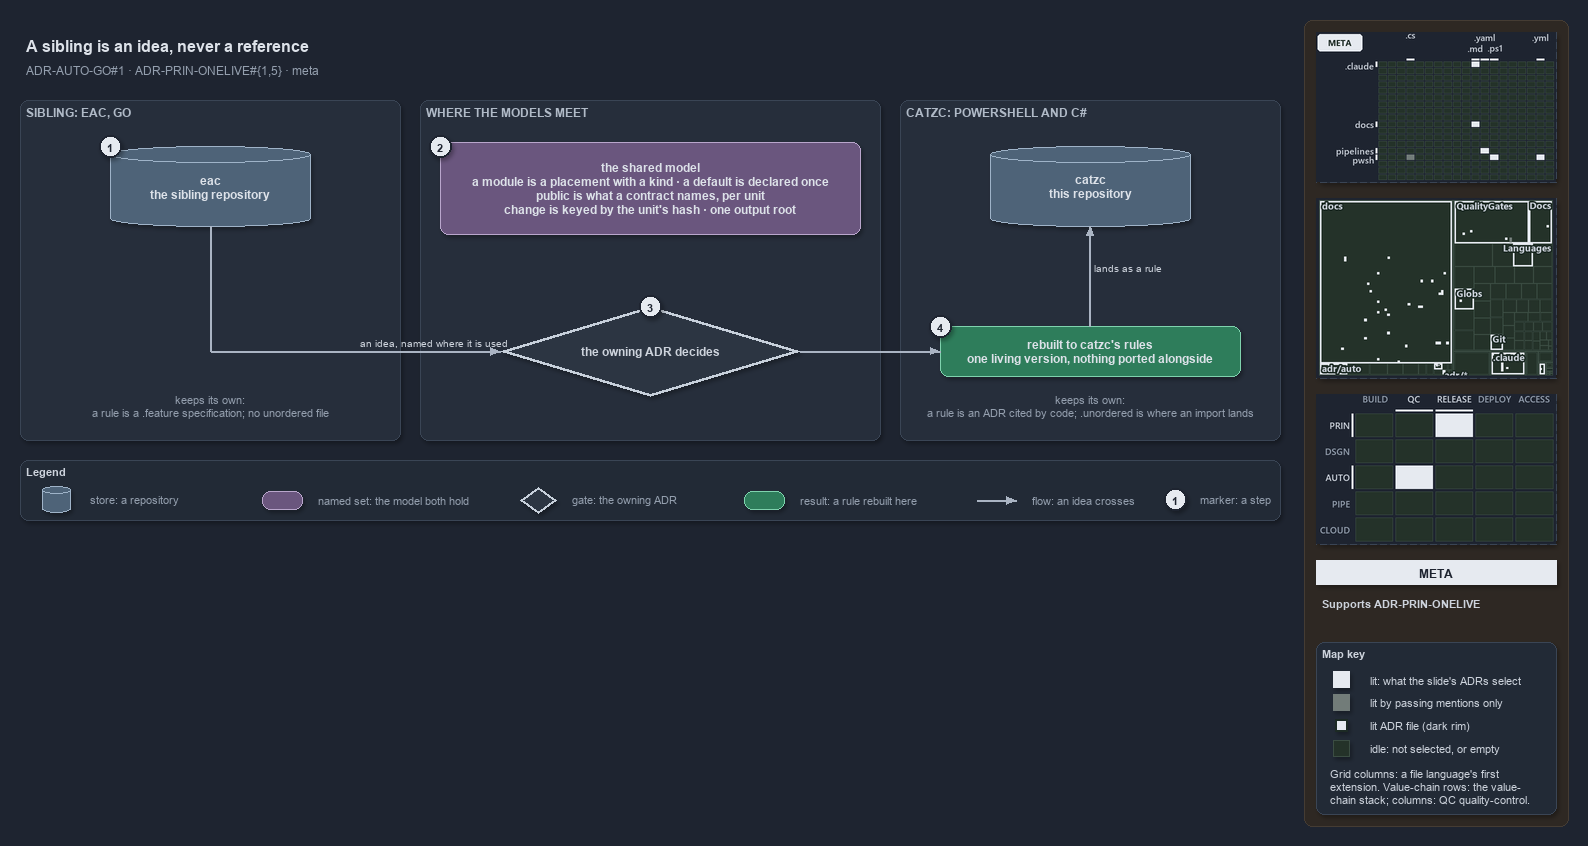

The diagram above was exported from draw.io. Its source (the exported page's mxGraphModel, read from the mxfile embedded in the PNG):
<mxGraphModel dx="1024" dy="768" grid="0" gridSize="10" guides="1" tooltips="1" connect="1" arrows="1" fold="1" page="1" pageScale="1" pageWidth="1572" pageHeight="810" background="#1E2430" math="0" shadow="1">
  <root>
    <mxCell id="0" />
    <mxCell id="1" parent="0" />
    <mxCell id="sidebar-bg" value="" style="rounded=1;arcSize=2;html=1;fillColor=#2E2823;strokeColor=#453C33;shadow=0;" vertex="1" parent="1">
      <mxGeometry x="1304" y="4" width="264" height="806" as="geometry" />
    </mxCell>
    <mxCell id="title" value="A sibling is an idea, never a reference" style="text;html=1;align=left;verticalAlign=middle;fontSize=16;fontStyle=1;fontColor=#DDE2E9;" vertex="1" parent="1">
      <mxGeometry x="20" y="14" width="1260" height="30" as="geometry" />
    </mxCell>
    <mxCell id="subtitle" value="ADR-AUTO-GO#1 &amp;#183; ADR-PRIN-ONELIVE#{1,5} &amp;#183; meta" style="text;html=1;align=left;verticalAlign=middle;fontSize=12;fontColor=#949FAE;" vertex="1" parent="1">
      <mxGeometry x="20" y="44" width="1240" height="20" as="geometry" />
    </mxCell>
    <mxCell id="band-eac" value="SIBLING: EAC, GO" style="rounded=1;html=1;arcSize=3;fillColor=#262E3B;strokeColor=#3A4555;verticalAlign=top;align=left;spacingLeft=8;fontStyle=1;fontSize=12;fontColor=#B0BAC7;" vertex="1" parent="1">
      <mxGeometry x="20" y="84" width="380" height="340" as="geometry" />
    </mxCell>
    <mxCell id="band-meet" value="WHERE THE MODELS MEET" style="rounded=1;html=1;arcSize=3;fillColor=#262E3B;strokeColor=#3A4555;verticalAlign=top;align=left;spacingLeft=8;fontStyle=1;fontSize=12;fontColor=#B0BAC7;" vertex="1" parent="1">
      <mxGeometry x="420" y="84" width="460" height="340" as="geometry" />
    </mxCell>
    <mxCell id="band-catzc" value="CATZC: POWERSHELL AND C#" style="rounded=1;html=1;arcSize=3;fillColor=#262E3B;strokeColor=#3A4555;verticalAlign=top;align=left;spacingLeft=8;fontStyle=1;fontSize=12;fontColor=#B0BAC7;" vertex="1" parent="1">
      <mxGeometry x="900" y="84" width="380" height="340" as="geometry" />
    </mxCell>
    <mxCell id="store-eac" value="&lt;b&gt;eac&lt;/b&gt;&lt;br&gt;the sibling repository" style="shape=cylinder3;boundedLbl=1;backgroundOutline=1;size=8;whiteSpace=wrap;html=1;fillColor=#4E6378;strokeColor=#9FB3C8;fontColor=#DDE2E9;fontSize=12;" vertex="1" parent="1">
      <mxGeometry x="110" y="130" width="200" height="80" as="geometry" />
    </mxCell>
    <mxCell id="note-eac" value="keeps its own:&lt;br&gt;a rule is a .feature specification; no unordered file" style="text;html=1;whiteSpace=wrap;align=center;verticalAlign=top;fontSize=11;fontColor=#949FAE;" vertex="1" parent="1">
      <mxGeometry x="50" y="372" width="320" height="40" as="geometry" />
    </mxCell>
    <mxCell id="set-shared" value="&lt;b&gt;the shared model&lt;/b&gt;&lt;br&gt;a module is a placement with a kind · a default is declared once&lt;br&gt;public is what a contract names, per unit&lt;br&gt;change is keyed by the unit's hash · one output root" style="rounded=1;whiteSpace=wrap;html=1;arcSize=20;fillColor=#6A567E;strokeColor=#B9A6CC;fontColor=#DDE2E9;fontSize=12;" vertex="1" parent="1">
      <mxGeometry x="440" y="126" width="420" height="92" as="geometry" />
    </mxCell>
    <mxCell id="store-catzc" value="&lt;b&gt;catzc&lt;/b&gt;&lt;br&gt;this repository" style="shape=cylinder3;boundedLbl=1;backgroundOutline=1;size=8;whiteSpace=wrap;html=1;fillColor=#4E6378;strokeColor=#9FB3C8;fontColor=#DDE2E9;fontSize=12;" vertex="1" parent="1">
      <mxGeometry x="990" y="130" width="200" height="80" as="geometry" />
    </mxCell>
    <mxCell id="note-catzc" value="keeps its own:&lt;br&gt;a rule is an ADR cited by code; .unordered is where an import lands" style="text;html=1;whiteSpace=wrap;align=center;verticalAlign=top;fontSize=11;fontColor=#949FAE;" vertex="1" parent="1">
      <mxGeometry x="930" y="372" width="320" height="40" as="geometry" />
    </mxCell>
    <mxCell id="gate-adr" value="&lt;b&gt;the owning ADR decides&lt;/b&gt;" style="rhombus;whiteSpace=wrap;html=1;fillColor=#2C3542;strokeColor=#C7D0DB;strokeWidth=3;fontColor=#CDD3DC;fontSize=12;" vertex="1" parent="1">
      <mxGeometry x="500" y="290" width="300" height="90" as="geometry" />
    </mxCell>
    <mxCell id="result-rebuilt" value="&lt;b&gt;rebuilt to catzc's rules&lt;/b&gt;&lt;br&gt;one living version, nothing ported alongside" style="rounded=1;whiteSpace=wrap;html=1;arcSize=20;fillColor=#2E7D5B;strokeColor=#7FD3AE;fontColor=#DDE2E9;fontSize=12;" vertex="1" parent="1">
      <mxGeometry x="940" y="310" width="300" height="50" as="geometry" />
    </mxCell>
    <mxCell id="p-eac-turn" value="" style="text;html=1;strokeColor=none;fillColor=none;" vertex="1" parent="1">
      <mxGeometry x="210" y="335" width="1" height="1" as="geometry" />
    </mxCell>
    <mxCell id="e-eac-turn" value="" style="edgeStyle=orthogonalEdgeStyle;rounded=1;html=1;endArrow=none;strokeColor=#AAB4C3;shadow=0;exitX=0.5;exitY=1;exitDx=0;exitDy=0;" edge="1" parent="1" source="store-eac" target="p-eac-turn">
      <mxGeometry relative="1" as="geometry" />
    </mxCell>
    <mxCell id="e-eac-gate" value="an idea, named where it is used" style="edgeStyle=orthogonalEdgeStyle;rounded=1;html=1;fontSize=10;fontColor=#CDD3DC;endArrow=block;strokeColor=#AAB4C3;labelBackgroundColor=#1E2430;shadow=0;entryX=0;entryY=0.5;entryDx=0;entryDy=0;" edge="1" parent="1" source="p-eac-turn" target="gate-adr">
      <mxGeometry relative="1" as="geometry" />
    </mxCell>
    <mxCell id="e-gate-result" value="" style="edgeStyle=orthogonalEdgeStyle;rounded=1;html=1;fontSize=10;fontColor=#CDD3DC;endArrow=block;strokeColor=#AAB4C3;labelBackgroundColor=#1E2430;shadow=0;exitX=1;exitY=0.5;exitDx=0;exitDy=0;entryX=0;entryY=0.5;entryDx=0;entryDy=0;" edge="1" parent="1" source="gate-adr" target="result-rebuilt">
      <mxGeometry relative="1" as="geometry" />
    </mxCell>
    <mxCell id="e-result-catzc" value="lands as a rule" style="edgeStyle=orthogonalEdgeStyle;rounded=1;html=1;fontSize=10;fontColor=#CDD3DC;endArrow=block;strokeColor=#AAB4C3;labelBackgroundColor=#1E2430;shadow=0;exitX=0.5;exitY=0;exitDx=0;exitDy=0;entryX=0.5;entryY=1;entryDx=0;entryDy=0;" edge="1" parent="1" source="result-rebuilt" target="store-catzc">
      <mxGeometry relative="1" as="geometry" />
    </mxCell>
    <mxCell id="mark-1" value="1" style="ellipse;html=1;fillColor=#E6EAF0;strokeColor=#1E2430;strokeWidth=2;fontColor=#1E2430;fontStyle=1;fontSize=11;" vertex="1" parent="1">
      <mxGeometry x="99" y="119" width="22" height="22" as="geometry" />
    </mxCell>
    <mxCell id="mark-2" value="2" style="ellipse;html=1;fillColor=#E6EAF0;strokeColor=#1E2430;strokeWidth=2;fontColor=#1E2430;fontStyle=1;fontSize=11;" vertex="1" parent="1">
      <mxGeometry x="429" y="119" width="22" height="22" as="geometry" />
    </mxCell>
    <mxCell id="mark-3" value="3" style="ellipse;html=1;fillColor=#E6EAF0;strokeColor=#1E2430;strokeWidth=2;fontColor=#1E2430;fontStyle=1;fontSize=11;" vertex="1" parent="1">
      <mxGeometry x="639" y="279" width="22" height="22" as="geometry" />
    </mxCell>
    <mxCell id="mark-4" value="4" style="ellipse;html=1;fillColor=#E6EAF0;strokeColor=#1E2430;strokeWidth=2;fontColor=#1E2430;fontStyle=1;fontSize=11;" vertex="1" parent="1">
      <mxGeometry x="929" y="299" width="22" height="22" as="geometry" />
    </mxCell>
    <mxCell id="legend" value="&lt;b&gt;Legend&lt;/b&gt;" style="rounded=1;whiteSpace=wrap;html=1;arcSize=6;fillColor=#222A36;strokeColor=#3A4555;align=left;verticalAlign=top;spacing=8;fontSize=11;fontColor=#CDD3DC;" vertex="1" parent="1">
      <mxGeometry x="20" y="444" width="1260" height="60" as="geometry" />
    </mxCell>
    <mxCell id="lg-0-s" value="" style="shape=cylinder3;size=4;html=1;fillColor=#4E6378;strokeColor=#9FB3C8;" vertex="1" parent="1">
      <mxGeometry x="42" y="470" width="28" height="26" as="geometry" />
    </mxCell>
    <mxCell id="lg-0-t" value="store: a repository" style="text;html=1;align=left;verticalAlign=middle;fontSize=11;fontColor=#949FAE;" vertex="1" parent="1">
      <mxGeometry x="84" y="473" width="170" height="20" as="geometry" />
    </mxCell>
    <mxCell id="lg-1-s" value="" style="rounded=1;html=1;arcSize=20;fillColor=#6A567E;strokeColor=#B9A6CC;" vertex="1" parent="1">
      <mxGeometry x="262" y="475" width="40" height="18" as="geometry" />
    </mxCell>
    <mxCell id="lg-1-t" value="named set: the model both hold" style="text;html=1;align=left;verticalAlign=middle;fontSize=11;fontColor=#949FAE;" vertex="1" parent="1">
      <mxGeometry x="312" y="473" width="200" height="20" as="geometry" />
    </mxCell>
    <mxCell id="lg-2-s" value="" style="rhombus;html=1;fillColor=#2C3542;strokeColor=#C7D0DB;strokeWidth=2;" vertex="1" parent="1">
      <mxGeometry x="520" y="471" width="36" height="26" as="geometry" />
    </mxCell>
    <mxCell id="lg-2-t" value="gate: the owning ADR" style="text;html=1;align=left;verticalAlign=middle;fontSize=11;fontColor=#949FAE;" vertex="1" parent="1">
      <mxGeometry x="566" y="473" width="170" height="20" as="geometry" />
    </mxCell>
    <mxCell id="lg-3-s" value="" style="rounded=1;html=1;arcSize=20;fillColor=#2E7D5B;strokeColor=#7FD3AE;" vertex="1" parent="1">
      <mxGeometry x="744" y="475" width="40" height="18" as="geometry" />
    </mxCell>
    <mxCell id="lg-3-t" value="result: a rule rebuilt here" style="text;html=1;align=left;verticalAlign=middle;fontSize=11;fontColor=#949FAE;" vertex="1" parent="1">
      <mxGeometry x="794" y="473" width="170" height="20" as="geometry" />
    </mxCell>
    <mxCell id="lg-4-a" value="" style="text;html=1;strokeColor=none;fillColor=none;" vertex="1" parent="1">
      <mxGeometry x="976" y="484" width="1" height="1" as="geometry" />
    </mxCell>
    <mxCell id="lg-4-b" value="" style="text;html=1;strokeColor=none;fillColor=none;" vertex="1" parent="1">
      <mxGeometry x="1016" y="484" width="1" height="1" as="geometry" />
    </mxCell>
    <mxCell id="lg-4-e" value="" style="edgeStyle=orthogonalEdgeStyle;rounded=1;html=1;endArrow=block;strokeColor=#AAB4C3;shadow=0;" edge="1" parent="1" source="lg-4-a" target="lg-4-b">
      <mxGeometry relative="1" as="geometry" />
    </mxCell>
    <mxCell id="lg-4-t" value="flow: an idea crosses" style="text;html=1;align=left;verticalAlign=middle;fontSize=11;fontColor=#949FAE;" vertex="1" parent="1">
      <mxGeometry x="1026" y="473" width="130" height="20" as="geometry" />
    </mxCell>
    <mxCell id="lg-5-s" value="1" style="ellipse;html=1;fillColor=#E6EAF0;strokeColor=#1E2430;strokeWidth=2;fontColor=#1E2430;fontStyle=1;fontSize=11;" vertex="1" parent="1">
      <mxGeometry x="1164" y="472" width="22" height="22" as="geometry" />
    </mxCell>
    <mxCell id="lg-5-t" value="marker: a step" style="text;html=1;align=left;verticalAlign=middle;fontSize=11;fontColor=#949FAE;" vertex="1" parent="1">
      <mxGeometry x="1194" y="473" width="84" height="20" as="geometry" />
    </mxCell>
    <mxCell id="minimap-grid" value="" style="shape=image;imageAspect=0;rounded=1;arcSize=4;whiteSpace=wrap;html=1;fillColor=#262E3B;strokeColor=#3A4555;dashed=1;fontColor=#949FAE;fontSize=11;image=data:image/png,(base64 omitted: 11164 chars);" vertex="1" parent="1">
      <mxGeometry x="1316" y="16" width="240" height="150" as="geometry" />
    </mxCell>
    <mxCell id="minimap-tree" value="" style="shape=image;imageAspect=0;rounded=1;arcSize=4;whiteSpace=wrap;html=1;fillColor=#262E3B;strokeColor=#3A4555;dashed=1;fontColor=#949FAE;fontSize=11;image=data:image/png,(base64 omitted: 21104 chars);" vertex="1" parent="1">
      <mxGeometry x="1316" y="182" width="240" height="180" as="geometry" />
    </mxCell>
    <mxCell id="minimap-chain" value="" style="shape=image;imageAspect=0;rounded=1;arcSize=4;whiteSpace=wrap;html=1;fillColor=#262E3B;strokeColor=#3A4555;dashed=1;fontColor=#949FAE;fontSize=11;image=data:image/png,(base64 omitted: 13424 chars);" vertex="1" parent="1">
      <mxGeometry x="1316" y="378" width="240" height="150" as="geometry" />
    </mxCell>
    <mxCell id="lens-badge" value="META" style="rounded=0;whiteSpace=wrap;html=1;align=center;verticalAlign=middle;fontSize=12;fontStyle=1;fontColor=#1E2430;fillColor=#E6EAF0;strokeColor=none;" vertex="1" parent="1">
      <mxGeometry x="1316" y="544" width="240" height="24" as="geometry" />
    </mxCell>
    <mxCell id="supports" value="&lt;b&gt;Supports&lt;/b&gt; ADR-PRIN-ONELIVE" style="text;html=1;whiteSpace=wrap;align=left;verticalAlign=top;fontSize=11;fontColor=#CDD3DC;" vertex="1" parent="1">
      <mxGeometry x="1316" y="576" width="240" height="38" as="geometry" />
    </mxCell>
    <mxCell id="mapkey" value="&lt;b&gt;Map key&lt;/b&gt;" style="rounded=1;arcSize=6;whiteSpace=wrap;html=1;align=left;verticalAlign=top;fontSize=11;fontColor=#CDD3DC;fillColor=#222A36;strokeColor=#3A4555;spacingLeft=8;spacingTop=2;" vertex="1" parent="1">
      <mxGeometry x="1316" y="626" width="240" height="172" as="geometry" />
    </mxCell>
    <mxCell id="mapkey-lit" value="" style="rounded=0;html=1;fillColor=#E6EAF0;strokeColor=#E6EAF0;" vertex="1" parent="1">
      <mxGeometry x="1333.0" y="655.0" width="16" height="16" as="geometry" />
    </mxCell>
    <mxCell id="mapkey-lit-text" value="lit: what the slide's ADRs select" style="text;html=1;align=left;verticalAlign=middle;fontSize=11;fontColor=#CDD3DC;" vertex="1" parent="1">
      <mxGeometry x="1364" y="653" width="184" height="20" as="geometry" />
    </mxCell>
    <mxCell id="mapkey-touched" value="" style="rounded=0;html=1;fillColor=#727C79;strokeColor=#727C79;" vertex="1" parent="1">
      <mxGeometry x="1333.0" y="678.0" width="16" height="16" as="geometry" />
    </mxCell>
    <mxCell id="mapkey-touched-text" value="lit by passing mentions only" style="text;html=1;align=left;verticalAlign=middle;fontSize=11;fontColor=#CDD3DC;" vertex="1" parent="1">
      <mxGeometry x="1364" y="676" width="184" height="20" as="geometry" />
    </mxCell>
    <mxCell id="mapkey-adr" value="" style="rounded=0;html=1;fillColor=#E6EAF0;strokeColor=#1C2A24;strokeWidth=2;" vertex="1" parent="1">
      <mxGeometry x="1335.0" y="703.0" width="12" height="12" as="geometry" />
    </mxCell>
    <mxCell id="mapkey-adr-text" value="lit ADR file (dark rim)" style="text;html=1;align=left;verticalAlign=middle;fontSize=11;fontColor=#CDD3DC;" vertex="1" parent="1">
      <mxGeometry x="1364" y="699" width="184" height="20" as="geometry" />
    </mxCell>
    <mxCell id="mapkey-idle" value="" style="rounded=0;html=1;fillColor=#243229;strokeColor=#3B4D43;" vertex="1" parent="1">
      <mxGeometry x="1333.0" y="724.0" width="16" height="16" as="geometry" />
    </mxCell>
    <mxCell id="mapkey-idle-text" value="idle: not selected, or empty" style="text;html=1;align=left;verticalAlign=middle;fontSize=11;fontColor=#CDD3DC;" vertex="1" parent="1">
      <mxGeometry x="1364" y="722" width="184" height="20" as="geometry" />
    </mxCell>
    <mxCell id="mapkey-codes" value="Grid columns: a file language's first&lt;br&gt;extension. Value-chain rows: the value-&lt;br&gt;chain stack; columns: QC quality-control." style="text;html=1;align=left;verticalAlign=top;whiteSpace=wrap;fontSize=11;fontColor=#CDD3DC;" vertex="1" parent="1">
      <mxGeometry x="1324" y="746" width="224" height="46" as="geometry" />
    </mxCell>
  </root>
</mxGraphModel>